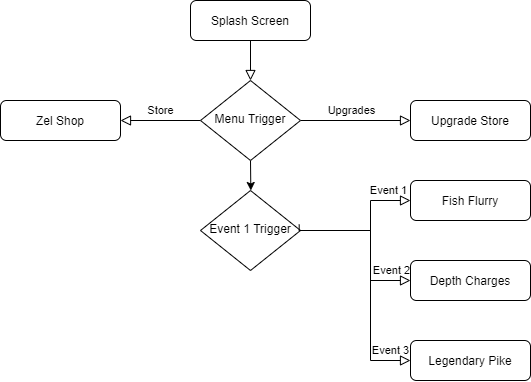

The diagram above was exported from draw.io. Its source (the exported page's mxGraphModel, read from the mxfile embedded in the PNG):
<mxGraphModel dx="993" dy="671" grid="1" gridSize="10" guides="1" tooltips="1" connect="1" arrows="1" fold="1" page="1" pageScale="1" pageWidth="827" pageHeight="1169" math="0" shadow="0">
  <root>
    <mxCell id="WIyWlLk6GJQsqaUBKTNV-0" />
    <mxCell id="WIyWlLk6GJQsqaUBKTNV-1" parent="WIyWlLk6GJQsqaUBKTNV-0" />
    <mxCell id="WIyWlLk6GJQsqaUBKTNV-2" value="" style="rounded=0;html=1;jettySize=auto;orthogonalLoop=1;fontSize=11;endArrow=block;endFill=0;endSize=8;strokeWidth=1;shadow=0;labelBackgroundColor=none;edgeStyle=orthogonalEdgeStyle;entryX=0.5;entryY=0;entryDx=0;entryDy=0;" parent="WIyWlLk6GJQsqaUBKTNV-1" source="WIyWlLk6GJQsqaUBKTNV-3" target="WIyWlLk6GJQsqaUBKTNV-10" edge="1">
      <mxGeometry relative="1" as="geometry">
        <mxPoint x="220" y="170" as="targetPoint" />
      </mxGeometry>
    </mxCell>
    <mxCell id="WIyWlLk6GJQsqaUBKTNV-3" value="Splash Screen" style="rounded=1;whiteSpace=wrap;html=1;fontSize=12;glass=0;strokeWidth=1;shadow=0;" parent="WIyWlLk6GJQsqaUBKTNV-1" vertex="1">
      <mxGeometry x="380" y="210" width="120" height="40" as="geometry" />
    </mxCell>
    <mxCell id="WIyWlLk6GJQsqaUBKTNV-8" value="Store" style="rounded=0;html=1;jettySize=auto;orthogonalLoop=1;fontSize=11;endArrow=block;endFill=0;endSize=8;strokeWidth=1;shadow=0;labelBackgroundColor=none;edgeStyle=orthogonalEdgeStyle;" parent="WIyWlLk6GJQsqaUBKTNV-1" source="WIyWlLk6GJQsqaUBKTNV-10" target="WIyWlLk6GJQsqaUBKTNV-11" edge="1">
      <mxGeometry y="-10" relative="1" as="geometry">
        <mxPoint as="offset" />
      </mxGeometry>
    </mxCell>
    <mxCell id="WIyWlLk6GJQsqaUBKTNV-9" value="Upgrades" style="edgeStyle=orthogonalEdgeStyle;rounded=0;html=1;jettySize=auto;orthogonalLoop=1;fontSize=11;endArrow=block;endFill=0;endSize=8;strokeWidth=1;shadow=0;labelBackgroundColor=none;" parent="WIyWlLk6GJQsqaUBKTNV-1" source="WIyWlLk6GJQsqaUBKTNV-10" target="WIyWlLk6GJQsqaUBKTNV-12" edge="1">
      <mxGeometry x="-0.0769" y="10" relative="1" as="geometry">
        <mxPoint as="offset" />
      </mxGeometry>
    </mxCell>
    <mxCell id="1BHqE8wL-UF_7ZrDObn2-1" style="edgeStyle=orthogonalEdgeStyle;rounded=0;orthogonalLoop=1;jettySize=auto;html=1;exitX=0.5;exitY=1;exitDx=0;exitDy=0;" edge="1" parent="WIyWlLk6GJQsqaUBKTNV-1" source="WIyWlLk6GJQsqaUBKTNV-10">
      <mxGeometry relative="1" as="geometry">
        <mxPoint x="440.3333333333335" y="400" as="targetPoint" />
      </mxGeometry>
    </mxCell>
    <mxCell id="WIyWlLk6GJQsqaUBKTNV-10" value="Menu Trigger" style="rhombus;whiteSpace=wrap;html=1;shadow=0;fontFamily=Helvetica;fontSize=12;align=center;strokeWidth=1;spacing=6;spacingTop=-4;" parent="WIyWlLk6GJQsqaUBKTNV-1" vertex="1">
      <mxGeometry x="390" y="290" width="100" height="80" as="geometry" />
    </mxCell>
    <mxCell id="WIyWlLk6GJQsqaUBKTNV-11" value="Zel Shop" style="rounded=1;whiteSpace=wrap;html=1;fontSize=12;glass=0;strokeWidth=1;shadow=0;" parent="WIyWlLk6GJQsqaUBKTNV-1" vertex="1">
      <mxGeometry x="190" y="310" width="120" height="40" as="geometry" />
    </mxCell>
    <mxCell id="WIyWlLk6GJQsqaUBKTNV-12" value="Upgrade Store" style="rounded=1;whiteSpace=wrap;html=1;fontSize=12;glass=0;strokeWidth=1;shadow=0;" parent="WIyWlLk6GJQsqaUBKTNV-1" vertex="1">
      <mxGeometry x="600" y="310" width="120" height="40" as="geometry" />
    </mxCell>
    <mxCell id="1BHqE8wL-UF_7ZrDObn2-3" value="Event 1 Trigger" style="rhombus;whiteSpace=wrap;html=1;shadow=0;fontFamily=Helvetica;fontSize=12;align=center;strokeWidth=1;spacing=6;spacingTop=-4;" vertex="1" parent="WIyWlLk6GJQsqaUBKTNV-1">
      <mxGeometry x="390" y="400" width="100" height="80" as="geometry" />
    </mxCell>
    <mxCell id="1BHqE8wL-UF_7ZrDObn2-5" value="Fish Flurry" style="rounded=1;whiteSpace=wrap;html=1;fontSize=12;glass=0;strokeWidth=1;shadow=0;" vertex="1" parent="WIyWlLk6GJQsqaUBKTNV-1">
      <mxGeometry x="600" y="390" width="120" height="40" as="geometry" />
    </mxCell>
    <mxCell id="1BHqE8wL-UF_7ZrDObn2-6" value="Depth Charges" style="rounded=1;whiteSpace=wrap;html=1;fontSize=12;glass=0;strokeWidth=1;shadow=0;" vertex="1" parent="WIyWlLk6GJQsqaUBKTNV-1">
      <mxGeometry x="600" y="470" width="120" height="40" as="geometry" />
    </mxCell>
    <mxCell id="1BHqE8wL-UF_7ZrDObn2-7" value="Legendary Pike" style="rounded=1;whiteSpace=wrap;html=1;fontSize=12;glass=0;strokeWidth=1;shadow=0;" vertex="1" parent="WIyWlLk6GJQsqaUBKTNV-1">
      <mxGeometry x="600" y="550" width="120" height="40" as="geometry" />
    </mxCell>
    <mxCell id="1BHqE8wL-UF_7ZrDObn2-8" value="Event 1" style="edgeStyle=orthogonalEdgeStyle;rounded=0;html=1;jettySize=auto;orthogonalLoop=1;fontSize=11;endArrow=block;endFill=0;endSize=8;strokeWidth=1;shadow=0;labelBackgroundColor=none;exitX=0.987;exitY=0.425;exitDx=0;exitDy=0;exitPerimeter=0;entryX=0;entryY=0.5;entryDx=0;entryDy=0;" edge="1" parent="WIyWlLk6GJQsqaUBKTNV-1" source="1BHqE8wL-UF_7ZrDObn2-3" target="1BHqE8wL-UF_7ZrDObn2-5">
      <mxGeometry x="0.7044" y="10" relative="1" as="geometry">
        <mxPoint as="offset" />
        <mxPoint x="490" y="420.0000000000001" as="sourcePoint" />
        <mxPoint x="620" y="420.0000000000001" as="targetPoint" />
        <Array as="points">
          <mxPoint x="489" y="440" />
          <mxPoint x="560" y="440" />
          <mxPoint x="560" y="410" />
        </Array>
      </mxGeometry>
    </mxCell>
    <mxCell id="1BHqE8wL-UF_7ZrDObn2-9" value="Event 2" style="edgeStyle=orthogonalEdgeStyle;rounded=0;html=1;jettySize=auto;orthogonalLoop=1;fontSize=11;endArrow=block;endFill=0;endSize=8;strokeWidth=1;shadow=0;labelBackgroundColor=none;exitX=1;exitY=0.5;exitDx=0;exitDy=0;entryX=0;entryY=0.5;entryDx=0;entryDy=0;" edge="1" parent="WIyWlLk6GJQsqaUBKTNV-1" source="1BHqE8wL-UF_7ZrDObn2-3" target="1BHqE8wL-UF_7ZrDObn2-6">
      <mxGeometry x="0.7647" y="10" relative="1" as="geometry">
        <mxPoint as="offset" />
        <mxPoint x="498.70000000000005" y="444" as="sourcePoint" />
        <mxPoint x="610" y="420" as="targetPoint" />
        <Array as="points">
          <mxPoint x="560" y="440" />
          <mxPoint x="560" y="490" />
        </Array>
      </mxGeometry>
    </mxCell>
    <mxCell id="1BHqE8wL-UF_7ZrDObn2-10" value="Event 3" style="edgeStyle=orthogonalEdgeStyle;rounded=0;html=1;jettySize=auto;orthogonalLoop=1;fontSize=11;endArrow=block;endFill=0;endSize=8;strokeWidth=1;shadow=0;labelBackgroundColor=none;exitX=1;exitY=0.5;exitDx=0;exitDy=0;entryX=0;entryY=0.5;entryDx=0;entryDy=0;" edge="1" parent="WIyWlLk6GJQsqaUBKTNV-1" source="1BHqE8wL-UF_7ZrDObn2-3" target="1BHqE8wL-UF_7ZrDObn2-7">
      <mxGeometry x="0.8333" y="10" relative="1" as="geometry">
        <mxPoint as="offset" />
        <mxPoint x="500" y="450" as="sourcePoint" />
        <mxPoint x="620" y="510" as="targetPoint" />
        <Array as="points">
          <mxPoint x="560" y="440" />
          <mxPoint x="560" y="570" />
        </Array>
      </mxGeometry>
    </mxCell>
  </root>
</mxGraphModel>